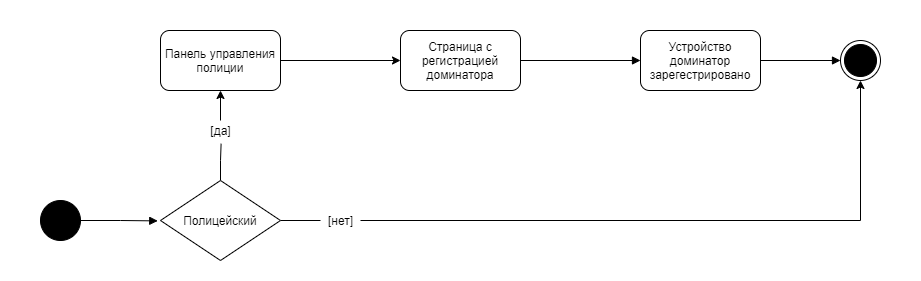

The diagram above was exported from draw.io. Its source (the exported page's mxGraphModel, read from the mxfile embedded in the PNG):
<mxGraphModel dx="1086" dy="806" grid="1" gridSize="10" guides="1" tooltips="1" connect="1" arrows="1" fold="1" page="1" pageScale="1" pageWidth="827" pageHeight="1169" math="0" shadow="0">
  <root>
    <mxCell id="0" />
    <mxCell id="1" parent="0" />
    <mxCell id="pHIWDkfCXS3vJC8YwGNy-4" value="" style="rounded=0;whiteSpace=wrap;html=1;strokeColor=#FFFFFF;" vertex="1" parent="1">
      <mxGeometry x="40" width="920" height="280" as="geometry" />
    </mxCell>
    <mxCell id="M-7CGa-elRsOAFEUBBlG-1" value="" style="ellipse;html=1;shape=endState;fillColor=#000000;" parent="1" vertex="1">
      <mxGeometry x="880" y="40" width="40" height="40" as="geometry" />
    </mxCell>
    <mxCell id="M-7CGa-elRsOAFEUBBlG-9" style="edgeStyle=orthogonalEdgeStyle;rounded=0;orthogonalLoop=1;jettySize=auto;html=1;entryX=-0.023;entryY=0.505;entryDx=0;entryDy=0;entryPerimeter=0;endArrow=block;endFill=1;" parent="1" source="M-7CGa-elRsOAFEUBBlG-2" target="M-7CGa-elRsOAFEUBBlG-3" edge="1">
      <mxGeometry relative="1" as="geometry" />
    </mxCell>
    <mxCell id="M-7CGa-elRsOAFEUBBlG-2" value="" style="ellipse;whiteSpace=wrap;html=1;aspect=fixed;strokeColor=#000000;fillColor=#000000;" parent="1" vertex="1">
      <mxGeometry x="80" y="200" width="40" height="40" as="geometry" />
    </mxCell>
    <mxCell id="M-7CGa-elRsOAFEUBBlG-10" style="edgeStyle=orthogonalEdgeStyle;rounded=0;orthogonalLoop=1;jettySize=auto;html=1;endArrow=none;endFill=0;" parent="1" source="M-7CGa-elRsOAFEUBBlG-3" target="M-7CGa-elRsOAFEUBBlG-6" edge="1">
      <mxGeometry relative="1" as="geometry" />
    </mxCell>
    <mxCell id="M-7CGa-elRsOAFEUBBlG-17" style="edgeStyle=orthogonalEdgeStyle;rounded=0;orthogonalLoop=1;jettySize=auto;html=1;entryX=0.515;entryY=1.164;entryDx=0;entryDy=0;entryPerimeter=0;endArrow=none;endFill=0;" parent="1" source="M-7CGa-elRsOAFEUBBlG-3" target="M-7CGa-elRsOAFEUBBlG-16" edge="1">
      <mxGeometry relative="1" as="geometry" />
    </mxCell>
    <mxCell id="M-7CGa-elRsOAFEUBBlG-3" value="Полицейский" style="rhombus;whiteSpace=wrap;html=1;strokeColor=#000000;fillColor=#FFFFFF;" parent="1" vertex="1">
      <mxGeometry x="200" y="180" width="120" height="80" as="geometry" />
    </mxCell>
    <mxCell id="pHIWDkfCXS3vJC8YwGNy-2" style="edgeStyle=orthogonalEdgeStyle;rounded=0;orthogonalLoop=1;jettySize=auto;html=1;entryX=0;entryY=0.5;entryDx=0;entryDy=0;" edge="1" parent="1" source="M-7CGa-elRsOAFEUBBlG-4" target="M-7CGa-elRsOAFEUBBlG-7">
      <mxGeometry relative="1" as="geometry" />
    </mxCell>
    <mxCell id="M-7CGa-elRsOAFEUBBlG-4" value="Панель управления полиции" style="rounded=1;whiteSpace=wrap;html=1;strokeColor=#000000;fillColor=#FFFFFF;" parent="1" vertex="1">
      <mxGeometry x="200" y="30" width="120" height="60" as="geometry" />
    </mxCell>
    <mxCell id="pHIWDkfCXS3vJC8YwGNy-3" style="edgeStyle=orthogonalEdgeStyle;rounded=0;orthogonalLoop=1;jettySize=auto;html=1;entryX=0.5;entryY=1;entryDx=0;entryDy=0;" edge="1" parent="1" source="M-7CGa-elRsOAFEUBBlG-6" target="M-7CGa-elRsOAFEUBBlG-1">
      <mxGeometry relative="1" as="geometry" />
    </mxCell>
    <mxCell id="M-7CGa-elRsOAFEUBBlG-6" value="[нет]" style="text;html=1;align=center;verticalAlign=middle;resizable=0;points=[];autosize=1;" parent="1" vertex="1">
      <mxGeometry x="360" y="210" width="40" height="20" as="geometry" />
    </mxCell>
    <mxCell id="M-7CGa-elRsOAFEUBBlG-19" style="edgeStyle=orthogonalEdgeStyle;rounded=0;orthogonalLoop=1;jettySize=auto;html=1;entryX=0;entryY=0.5;entryDx=0;entryDy=0;endArrow=block;endFill=1;" parent="1" source="M-7CGa-elRsOAFEUBBlG-7" target="M-7CGa-elRsOAFEUBBlG-8" edge="1">
      <mxGeometry relative="1" as="geometry" />
    </mxCell>
    <mxCell id="M-7CGa-elRsOAFEUBBlG-7" value="Страница с регистрацией доминатора" style="rounded=1;whiteSpace=wrap;html=1;strokeColor=#000000;fillColor=#FFFFFF;" parent="1" vertex="1">
      <mxGeometry x="440" y="30" width="120" height="60" as="geometry" />
    </mxCell>
    <mxCell id="M-7CGa-elRsOAFEUBBlG-20" style="edgeStyle=orthogonalEdgeStyle;rounded=0;orthogonalLoop=1;jettySize=auto;html=1;entryX=0;entryY=0.5;entryDx=0;entryDy=0;endArrow=block;endFill=1;" parent="1" source="M-7CGa-elRsOAFEUBBlG-8" target="M-7CGa-elRsOAFEUBBlG-1" edge="1">
      <mxGeometry relative="1" as="geometry" />
    </mxCell>
    <mxCell id="M-7CGa-elRsOAFEUBBlG-8" value="Устройство доминатор зарегестрировано" style="rounded=1;whiteSpace=wrap;html=1;strokeColor=#000000;fillColor=#FFFFFF;" parent="1" vertex="1">
      <mxGeometry x="680" y="30" width="120" height="60" as="geometry" />
    </mxCell>
    <mxCell id="pHIWDkfCXS3vJC8YwGNy-1" style="edgeStyle=orthogonalEdgeStyle;rounded=0;orthogonalLoop=1;jettySize=auto;html=1;entryX=0.5;entryY=1;entryDx=0;entryDy=0;" edge="1" parent="1" source="M-7CGa-elRsOAFEUBBlG-16" target="M-7CGa-elRsOAFEUBBlG-4">
      <mxGeometry relative="1" as="geometry" />
    </mxCell>
    <mxCell id="M-7CGa-elRsOAFEUBBlG-16" value="[да]" style="text;html=1;align=center;verticalAlign=middle;resizable=0;points=[];autosize=1;" parent="1" vertex="1">
      <mxGeometry x="240" y="120" width="40" height="20" as="geometry" />
    </mxCell>
  </root>
</mxGraphModel>